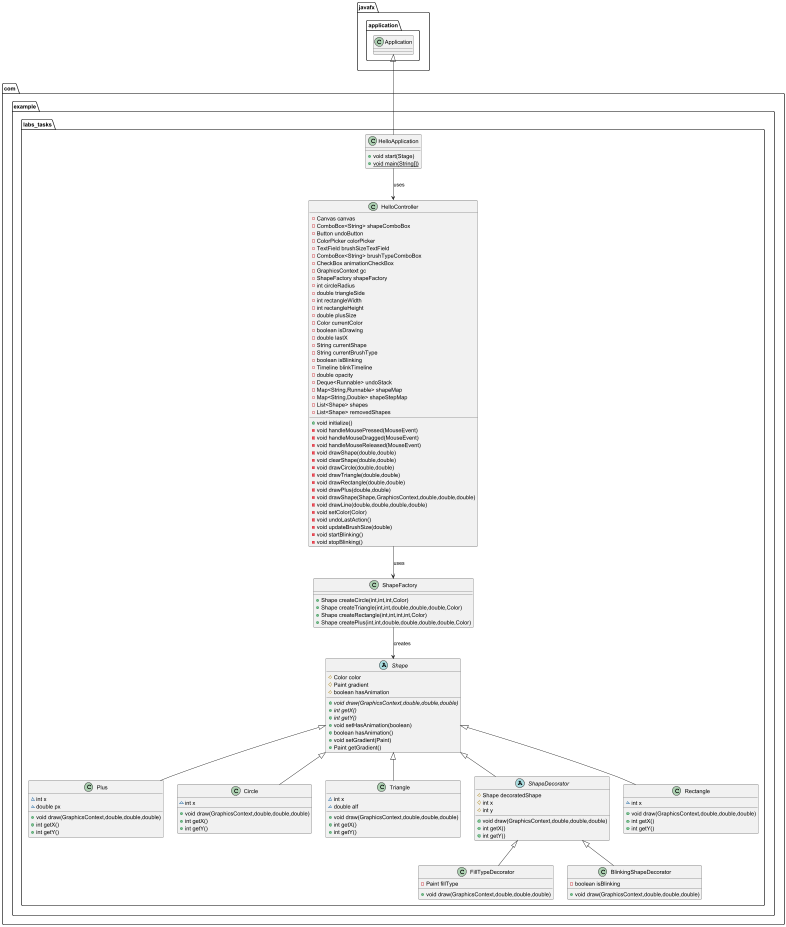

The diagram above was rendered by PlantUML. Its source (embedded in the PNG):
@startuml
class com.example.labs_tasks.Plus {
~ int x
~ double px
+ void draw(GraphicsContext,double,double,double)
+ int getX()
+ int getY()
}

class com.example.labs_tasks.Circle {
~ int x
+ void draw(GraphicsContext,double,double,double)
+ int getX()
+ int getY()
}

class com.example.labs_tasks.Triangle {
~ int x
~ double alf
+ void draw(GraphicsContext,double,double,double)
+ int getX()
+ int getY()
}

abstract class com.example.labs_tasks.ShapeDecorator {
# Shape decoratedShape
# int x
# int y
+ void draw(GraphicsContext,double,double,double)
+ int getX()
+ int getY()
}

class com.example.labs_tasks.FillTypeDecorator {
- Paint fillType
+ void draw(GraphicsContext,double,double,double)
}

class com.example.labs_tasks.ShapeFactory {
+ Shape createCircle(int,int,int,Color)
+ Shape createTriangle(int,int,double,double,double,Color)
+ Shape createRectangle(int,int,int,int,Color)
+ Shape createPlus(int,int,double,double,double,double,Color)
}

class com.example.labs_tasks.HelloApplication {
+ void start(Stage)
+ {static} void main(String[])
}

abstract class com.example.labs_tasks.Shape {
# Color color
# Paint gradient
# boolean hasAnimation
+ {abstract}void draw(GraphicsContext,double,double,double)
+ {abstract}int getX()
+ {abstract}int getY()
+ void setHasAnimation(boolean)
+ boolean hasAnimation()
+ void setGradient(Paint)
+ Paint getGradient()
}

class com.example.labs_tasks.Rectangle {
~ int x
+ void draw(GraphicsContext,double,double,double)
+ int getX()
+ int getY()
}

class com.example.labs_tasks.BlinkingShapeDecorator {
- boolean isBlinking
+ void draw(GraphicsContext,double,double,double)
}

class com.example.labs_tasks.HelloController {
- Canvas canvas
- ComboBox<String> shapeComboBox
- Button undoButton
- ColorPicker colorPicker
- TextField brushSizeTextField
- ComboBox<String> brushTypeComboBox
- CheckBox animationCheckBox
- GraphicsContext gc
- ShapeFactory shapeFactory
- int circleRadius
- double triangleSide
- int rectangleWidth
- int rectangleHeight
- double plusSize
- Color currentColor
- boolean isDrawing
- double lastX
- String currentShape
- String currentBrushType
- boolean isBlinking
- Timeline blinkTimeline
- double opacity
- Deque<Runnable> undoStack
- Map<String,Runnable> shapeMap
- Map<String,Double> shapeStepMap
- List<Shape> shapes
- List<Shape> removedShapes
+ void initialize()
- void handleMousePressed(MouseEvent)
- void handleMouseDragged(MouseEvent)
- void handleMouseReleased(MouseEvent)
- void drawShape(double,double)
- void clearShape(double,double)
- void drawCircle(double,double)
- void drawTriangle(double,double)
- void drawRectangle(double,double)
- void drawPlus(double,double)
- void drawShape(Shape,GraphicsContext,double,double,double)
- void drawLine(double,double,double,double)
- void setColor(Color)
- void undoLastAction()
- void updateBrushSize(double)
- void startBlinking()
- void stopBlinking()
}

com.example.labs_tasks.Shape <|-- com.example.labs_tasks.Plus
com.example.labs_tasks.Shape <|-- com.example.labs_tasks.Circle
com.example.labs_tasks.Shape <|-- com.example.labs_tasks.Triangle
com.example.labs_tasks.Shape <|-- com.example.labs_tasks.ShapeDecorator
com.example.labs_tasks.ShapeDecorator <|-- com.example.labs_tasks.FillTypeDecorator
javafx.application.Application <|-- com.example.labs_tasks.HelloApplication
com.example.labs_tasks.Shape <|-- com.example.labs_tasks.Rectangle
com.example.labs_tasks.ShapeDecorator <|-- com.example.labs_tasks.BlinkingShapeDecorator

com.example.labs_tasks.HelloApplication --> com.example.labs_tasks.HelloController : uses
com.example.labs_tasks.HelloController --> com.example.labs_tasks.ShapeFactory : uses
com.example.labs_tasks.ShapeFactory --> com.example.labs_tasks.Shape : creates
@enduml